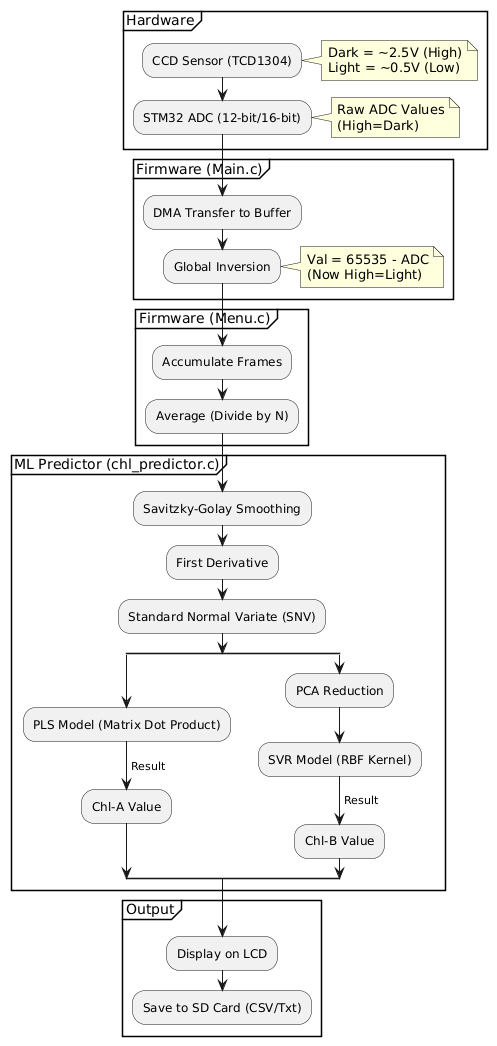

The diagram above was rendered by PlantUML. Its source (embedded in the PNG):
@startuml
skinparam cloudBackgroundColor white

partition "Hardware" {
    :CCD Sensor (TCD1304);
    note right: Dark = ~2.5V (High)\nLight = ~0.5V (Low)
    :STM32 ADC (12-bit/16-bit);
    note right: Raw ADC Values\n(High=Dark)
}

partition "Firmware (Main.c)" {
    :DMA Transfer to Buffer;
    :Global Inversion;
    note right: Val = 65535 - ADC\n(Now High=Light)
}

partition "Firmware (Menu.c)" {
    :Accumulate Frames;
    :Average (Divide by N);
}

partition "ML Predictor (chl_predictor.c)" {
    :Savitzky-Golay Smoothing;
    :First Derivative;
    :Standard Normal Variate (SNV);
    
    split
        :PLS Model (Matrix Dot Product);
        -> Result;
        :Chl-A Value;
    split again
        :PCA Reduction;
        :SVR Model (RBF Kernel);
        -> Result;
        :Chl-B Value;
    end split
}

partition "Output" {
    :Display on LCD;
    :Save to SD Card (CSV/Txt);
}
@enduml